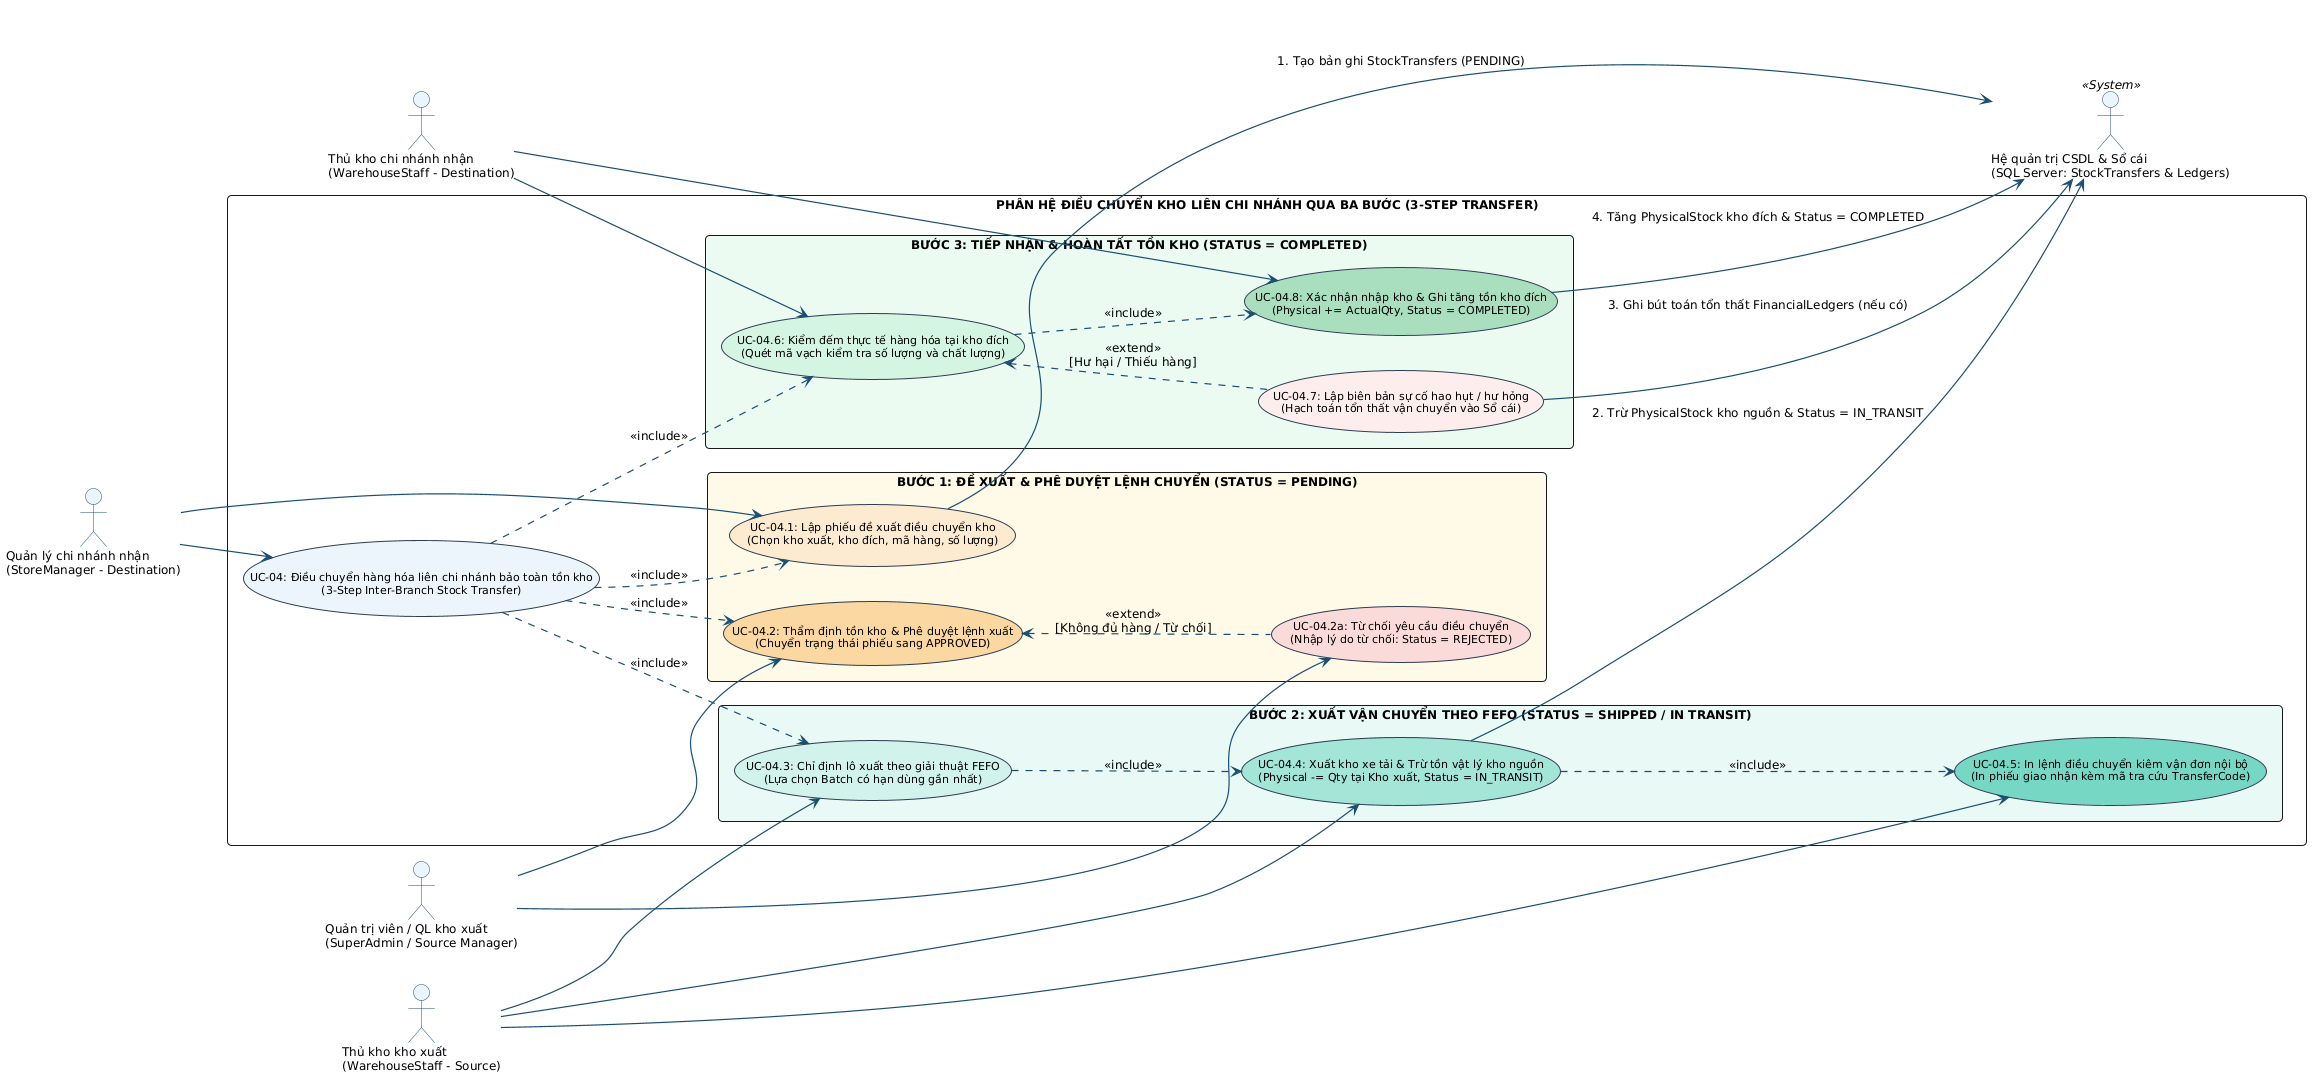

The diagram above was rendered by PlantUML. Its source (embedded in the PNG):
@startuml
left to right direction
skinparam backgroundColor #FFFFFF
skinparam defaultFontName "Times New Roman"
skinparam defaultFontSize 12
skinparam roundCorner 8
skinparam shadowing false
skinparam ArrowColor #1B4F72
skinparam ArrowThickness 1.2
skinparam ActorBorderColor #1B4F72
skinparam ActorBackgroundColor #EBF5FB
skinparam packageStyle rectangle

skinparam usecaseBackgroundColor #F4F6F7
skinparam usecaseBorderColor #2C3E50
skinparam usecaseFontSize 11
skinparam usecaseBorderThickness 1

' ========================================================
' ĐỊNH NGHĨA CÁC TÁC NHÂN LIÊN QUAN ĐẾN ĐIỀU CHUYỂN
' ========================================================
actor "Quản lý chi nhánh nhận\n(StoreManager - Destination)" as DestManager
actor "Quản trị viên / QL kho xuất\n(SuperAdmin / Source Manager)" as SourceApprover
actor "Thủ kho kho xuất\n(WarehouseStaff - Source)" as SourceStaff
actor "Thủ kho chi nhánh nhận\n(WarehouseStaff - Destination)" as DestStaff

actor "Hệ quản trị CSDL & Sổ cái\n(SQL Server: StockTransfers & Ledgers)" as DBService <<System>>

' ========================================================
' KHUNG RANH GIỚI CA SỬ DỤNG CHI TIẾT UC-04
' ========================================================
rectangle "PHÂN HỆ ĐIỀU CHUYỂN KHO LIÊN CHI NHÁNH QUA BA BƯỚC (3-STEP TRANSFER)" {

    usecase "UC-04: Điều chuyển hàng hóa liên chi nhánh bảo toàn tồn kho\n(3-Step Inter-Branch Stock Transfer)" as UC04 #EBF5FB
    
    ' --- BƯỚC 1: ĐỀ XUẤT & PHÊ DUYỆT (PENDING) ---
    package "BƯỚC 1: ĐỀ XUẤT & PHÊ DUYỆT LỆNH CHUYỂN (STATUS = PENDING)" #FEF9E7 {
        usecase "UC-04.1: Lập phiếu đề xuất điều chuyển kho\n(Chọn kho xuất, kho đích, mã hàng, số lượng)" as UC04_1 #FDEBD0
        usecase "UC-04.2: Thẩm định tồn kho & Phê duyệt lệnh xuất\n(Chuyển trạng thái phiếu sang APPROVED)" as UC04_2 #FAD7A0
        usecase "UC-04.2a: Từ chối yêu cầu điều chuyển\n(Nhập lý do từ chối: Status = REJECTED)" as UC04_2a #FADBD8
    }
    
    ' --- BƯỚC 2: XUẤT VẬN CHUYỂN THEO FEFO (IN TRANSIT) ---
    package "BƯỚC 2: XUẤT VẬN CHUYỂN THEO FEFO (STATUS = SHIPPED / IN TRANSIT)" #E8F8F5 {
        usecase "UC-04.3: Chỉ định lô xuất theo giải thuật FEFO\n(Lựa chọn Batch có hạn dùng gần nhất)" as UC04_3 #D1F2EB
        usecase "UC-04.4: Xuất kho xe tải & Trừ tồn vật lý kho nguồn\n(Physical -= Qty tại Kho xuất, Status = IN_TRANSIT)" as UC04_4 #A3E4D7
        usecase "UC-04.5: In lệnh điều chuyển kiêm vận đơn nội bộ\n(In phiếu giao nhận kèm mã tra cứu TransferCode)" as UC04_5 #76D7C4
    }
    
    ' --- BƯỚC 3: TIẾP NHẬN & HOÀN TẤT (COMPLETED) ---
    package "BƯỚC 3: TIẾP NHẬN & HOÀN TẤT TỒN KHO (STATUS = COMPLETED)" #EAFAF1 {
        usecase "UC-04.6: Kiểm đếm thực tế hàng hóa tại kho đích\n(Quét mã vạch kiểm tra số lượng và chất lượng)" as UC04_6 #D5F5E3
        usecase "UC-04.7: Lập biên bản sự cố hao hụt / hư hỏng\n(Hạch toán tổn thất vận chuyển vào Sổ cái)" as UC04_7 #FDEDEC
        usecase "UC-04.8: Xác nhận nhập kho & Ghi tăng tồn kho đích\n(Physical += ActualQty, Status = COMPLETED)" as UC04_8 #A9DFBF
    }
}

' ========================================================
' CÁC MỐI QUAN HỆ VÀ LIÊN KẾT CA SỬ DỤNG
' ========================================================

' 1. Tác nhân Chi nhánh nhận lập phiếu
DestManager --> UC04
DestManager --> UC04_1

' 2. Tác nhân Kho nguồn phê duyệt
SourceApprover --> UC04_2
SourceApprover --> UC04_2a

' 3. Tác nhân Thủ kho nguồn đóng gói & xuất
SourceStaff --> UC04_3
SourceStaff --> UC04_4
SourceStaff --> UC04_5

' 4. Tác nhân Thủ kho đích tiếp nhận
DestStaff --> UC04_6
DestStaff --> UC04_8

' Luồng quan hệ Bước 1 (Đề xuất & Duyệt)
UC04 ..> UC04_1 : <<include>>
UC04 ..> UC04_2 : <<include>>
UC04_2 <.. UC04_2a : <<extend>>\n[Không đủ hàng / Từ chối]

' Luồng quan hệ Bước 2 (Xuất hàng)
UC04 ..> UC04_3 : <<include>>
UC04_3 ..> UC04_4 : <<include>>
UC04_4 ..> UC04_5 : <<include>>

' Luồng quan hệ Bước 3 (Nhập kho)
UC04 ..> UC04_6 : <<include>>
UC04_6 <.. UC04_7 : <<extend>>\n[Hư hại / Thiếu hàng]
UC04_6 ..> UC04_8 : <<include>>

' Tác động dữ liệu CSDL
UC04_1 --> DBService : 1. Tạo bản ghi StockTransfers (PENDING)
UC04_4 --> DBService : 2. Trừ PhysicalStock kho nguồn & Status = IN_TRANSIT
UC04_7 --> DBService : 3. Ghi bút toán tổn thất FinancialLedgers (nếu có)
UC04_8 --> DBService : 4. Tăng PhysicalStock kho đích & Status = COMPLETED
@enduml